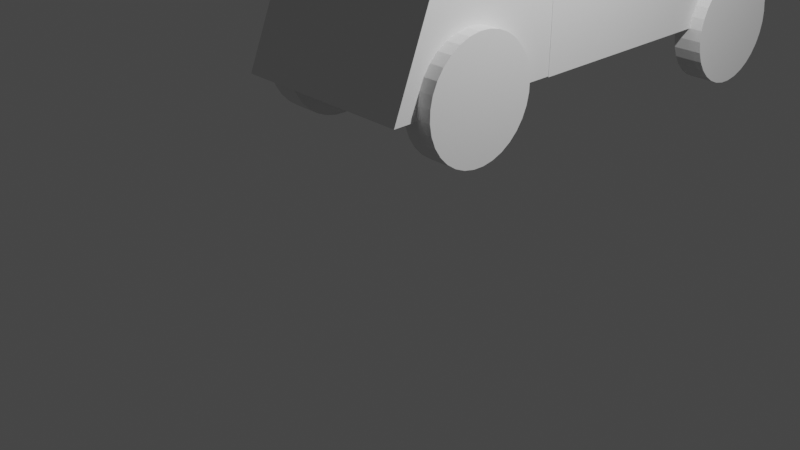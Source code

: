 # Source: LAB1.blend  (saved by Blender 3.1.7; exported with 4.5.12 LTS)
import bpy
from mathutils import Matrix  # noqa: F401  (used for matrix-valued properties, if any)

bpy.ops.wm.read_factory_settings(use_empty=True)
scene = bpy.context.scene
scene.name = 'Scene'

# ---- collections
col_collection = bpy.data.collections.new('Collection'); scene.collection.children.link(col_collection)

# ---- world
world_world = bpy.data.worlds.new('World'); scene.world = world_world
world_world.use_nodes = True; world_world.node_tree.nodes.clear()
_N = world_world.node_tree.nodes; _L = world_world.node_tree.links
n0 = _N.new('ShaderNodeOutputWorld'); n0.name = 'World Output'; n0.location = (300, 300)
n1 = _N.new('ShaderNodeBackground'); n1.name = 'Background'; n1.location = (10, 300)
n1.inputs[0].default_value = (0.05088, 0.05088, 0.05088, 1.0)
_L.new(n1.outputs[0], n0.inputs[0])
n0.is_active_output = True
world_world.color = (0.05088, 0.05088, 0.05088)
world_world.use_sun_shadow = False
world_world.sun_shadow_jitter_overblur = 0.0

# ---- cameras
cam_camera = bpy.data.cameras.new('Camera')
cam_camera.clip_end = 100.0
cam_camera.ortho_scale = 7.314

# ---- lights
light_light = bpy.data.lights.new('Light', 'POINT')
light_light.transmission_factor = 0.0
light_light.energy = 1000.0
light_light.shadow_soft_size = 0.1
light_light.shadow_maximum_resolution = 0.006
light_light.use_absolute_resolution = True

# ---- meshes
me_kostka_003 = bpy.data.meshes.new('Kostka.003')
me_kostka_003.from_pydata([(-1.0, -1.0, -1.0), (-0.9846, -0.4897, 0.2969), (-1.0, 1.0, -1.0), (-1.0, 1.0, 1.0), (1.0, -1.0, -1.0), (1.0, -0.4897, 0.3082), (1.0, 1.0, -1.0), (1.0, 1.0, 1.0)], [], [(0, 1, 3, 2), (2, 3, 7, 6), (6, 7, 5, 4), (4, 5, 1, 0), (2, 6, 4, 0), (7, 3, 1, 5)])
_uv = me_kostka_003.uv_layers.new(name='MapaUV')
_uv.uv.foreach_set('vector', [0.375, 0.0, 0.625, 0.0, 0.625, 0.25, 0.375, 0.25, 0.375, 0.25, 0.625, 0.25, 0.625, 0.5, 0.375, 0.5, 0.375, 0.5, 0.625, 0.5, 0.625, 0.75, 0.375, 0.75, 0.375, 0.75, 0.625, 0.75, 0.625, 1.0, 0.375, 1.0, 0.125, 0.5, 0.375, 0.5, 0.375, 0.75, 0.125, 0.75, 0.625, 0.5, 0.875, 0.5, 0.875, 0.75, 0.625, 0.75])
me_kostka_003.use_remesh_fix_poles = True
me_kostka_003.use_remesh_preserve_attributes = False
me_kostka_003.update()
me_kostka_004 = bpy.data.meshes.new('Kostka.004')
me_kostka_004.from_pydata([(-1.0, -1.0, -1.0), (-0.777, -0.777, 1.0), (-1.0, 2.895, -1.0), (-0.777, 2.672, 1.0), (1.0, -1.0, -1.0), (0.777, -0.777, 1.0), (1.0, 2.895, -1.0), (0.777, 2.672, 1.0), (-1.0, -1.0, 1.0), (-1.0, 2.895, 1.0), (1.0, 2.895, 1.0), (1.0, -1.0, 1.0), (-0.777, -0.777, -0.3736), (-0.777, 2.672, -0.3736), (0.777, 2.672, -0.3736), (0.777, -0.777, -0.3736)], [], [(0, 8, 9, 2), (2, 9, 10, 6), (6, 10, 11, 4), (4, 11, 8, 0), (2, 6, 4, 0), (5, 7, 14, 15), (1, 3, 9, 8), (3, 7, 10, 9), (7, 5, 11, 10), (5, 1, 8, 11), (14, 13, 12, 15), (3, 1, 12, 13), (1, 5, 15, 12), (7, 3, 13, 14)])
_uv = me_kostka_004.uv_layers.new(name='MapaUV')
_uv.uv.foreach_set('vector', [0.375, 0.0, 0.625, 0.0, 0.625, 0.25, 0.375, 0.25, 0.375, 0.25, 0.625, 0.25, 0.625, 0.5, 0.375, 0.5, 0.375, 0.5, 0.625, 0.5, 0.625, 0.75, 0.375, 0.75, 0.375, 0.75, 0.625, 0.75, 0.625, 1.0, 0.375, 1.0, 0.125, 0.5, 0.375, 0.5, 0.375, 0.75, 0.125, 0.75, 0.6529, 0.7357, 0.6529, 0.5143, 0.6529, 0.5143, 0.6529, 0.7357, 0.8471, 0.7357, 0.8471, 0.5143, 0.875, 0.5, 0.875, 0.75, 0.8471, 0.5143, 0.6529, 0.5143, 0.625, 0.5, 0.875, 0.5, 0.6529, 0.5143, 0.6529, 0.7357, 0.625, 0.75, 0.625, 0.5, 0.6529, 0.7357, 0.8471, 0.7357, 0.875, 0.75, 0.625, 0.75, 0.6529, 0.5143, 0.8471, 0.5143, 0.8471, 0.7357, 0.6529, 0.7357, 0.8471, 0.5143, 0.8471, 0.7357, 0.8471, 0.7357, 0.8471, 0.5143, 0.8471, 0.7357, 0.6529, 0.7357, 0.6529, 0.7357, 0.8471, 0.7357, 0.6529, 0.5143, 0.8471, 0.5143, 0.8471, 0.5143, 0.6529, 0.5143])
me_kostka_004.use_remesh_fix_poles = True
me_kostka_004.use_remesh_preserve_attributes = False
me_kostka_004.update()
me_kostka_005 = bpy.data.meshes.new('Kostka.005')
me_kostka_005.from_pydata([(-0.9846, -0.4897, -1.703), (-1.0, 0.2585, -0.6571), (-1.0, 1.0, -1.0), (-1.0, 1.0, -0.6571), (1.0, -0.4897, -1.692), (1.0, 0.2585, -0.6571), (1.0, 1.0, -1.0), (1.0, 1.0, -0.6571), (-0.4867, 0.4793, -0.09212), (-0.4867, 0.4793, -1.222), (0.4204, 0.4874, -1.222), (0.4204, 0.4874, -0.09212), (0.434, 0.4861, -1.222), (0.434, 0.4861, -0.09212), (0.4471, 0.4821, -1.222), (0.4471, 0.4821, -0.09212), (0.4592, 0.4756, -1.222), (0.4592, 0.4756, -0.09212), (0.4699, 0.4669, -1.222), (0.4699, 0.4669, -0.09212), (0.4786, 0.4563, -1.222), (0.4786, 0.4563, -0.09212), (0.485, 0.4442, -1.222), (0.485, 0.4442, -0.09212), (0.489, 0.4311, -1.222), (0.489, 0.4311, -0.09212), (0.4904, 0.4174, -1.222), (0.4904, 0.4174, -0.09212), (0.489, 0.4037, -1.222), (0.489, 0.4037, -0.09212), (0.485, 0.3906, -1.222), (0.485, 0.3906, -0.09212), (0.4786, 0.3785, -1.222), (0.4786, 0.3785, -0.09212), (0.4699, 0.3679, -1.222), (0.4699, 0.3679, -0.09212), (0.4592, 0.3592, -1.222), (0.4592, 0.3592, -0.09212), (0.4471, 0.3527, -1.222), (0.4471, 0.3527, -0.09212), (0.434, 0.3488, -1.222), (0.434, 0.3488, -0.09212), (0.4204, 0.3474, -1.222), (0.4204, 0.3474, -0.09212), (0.4067, 0.3488, -1.222), (0.4067, 0.3488, -0.09212), (0.3936, 0.3527, -1.222), (0.3936, 0.3527, -0.09212), (0.3815, 0.3592, -1.222), (0.3815, 0.3592, -0.09212), (0.3709, 0.3679, -1.222), (0.3709, 0.3679, -0.09212), (0.3622, 0.3785, -1.222), (0.3622, 0.3785, -0.09212), (0.3557, 0.3906, -1.222), (0.3557, 0.3906, -0.09212), (0.3517, 0.4037, -1.222), (0.3517, 0.4037, -0.09212), (0.3504, 0.4174, -1.222), (0.3504, 0.4174, -0.09212), (0.3517, 0.4311, -1.222), (0.3517, 0.4311, -0.09212), (0.3557, 0.4442, -1.222), (0.3557, 0.4442, -0.09212), (0.3622, 0.4563, -1.222), (0.3622, 0.4563, -0.09212), (0.3709, 0.4669, -1.222), (0.3709, 0.4669, -0.09212), (0.3815, 0.4756, -1.222), (0.3815, 0.4756, -0.09212), (0.3936, 0.4821, -1.222), (0.3936, 0.4821, -0.09212), (0.4067, 0.4861, -1.222), (0.4067, 0.4861, -0.09212), (-0.4731, 0.478, -1.222), (-0.4731, 0.478, -0.09212), (-0.4599, 0.474, -1.222), (-0.4599, 0.474, -0.09212), (-0.4478, 0.4675, -1.222), (-0.4478, 0.4675, -0.09212), (-0.4372, 0.4588, -1.222), (-0.4372, 0.4588, -0.09212), (-0.4285, 0.4482, -1.222), (-0.4285, 0.4482, -0.09212), (-0.4221, 0.4361, -1.222), (-0.4221, 0.4361, -0.09212), (-0.4181, 0.423, -1.222), (-0.4181, 0.423, -0.09212), (-0.4167, 0.4093, -1.222), (-0.4167, 0.4093, -0.09212), (-0.4181, 0.3957, -1.222), (-0.4181, 0.3957, -0.09212), (-0.4221, 0.3825, -1.222), (-0.4221, 0.3825, -0.09212), (-0.4285, 0.3704, -1.222), (-0.4285, 0.3704, -0.09212), (-0.4372, 0.3598, -1.222), (-0.4372, 0.3598, -0.09212), (-0.4478, 0.3511, -1.222), (-0.4478, 0.3511, -0.09212), (-0.4599, 0.3447, -1.222), (-0.4599, 0.3447, -0.09212), (-0.4731, 0.3407, -1.222), (-0.4731, 0.3407, -0.09212), (-0.4867, 0.3393, -1.222), (-0.4867, 0.3393, -0.09212), (-0.5004, 0.3407, -1.222), (-0.5004, 0.3407, -0.09212), (-0.5135, 0.3447, -1.222), (-0.5135, 0.3447, -0.09212), (-0.5256, 0.3511, -1.222), (-0.5256, 0.3511, -0.09212), (-0.5362, 0.3598, -1.222), (-0.5362, 0.3598, -0.09212), (-0.5449, 0.3704, -1.222), (-0.5449, 0.3704, -0.09212), (-0.5514, 0.3825, -1.222), (-0.5514, 0.3825, -0.09212), (-0.5554, 0.3957, -1.222), (-0.5554, 0.3957, -0.09212), (-0.5567, 0.4093, -1.222), (-0.5567, 0.4093, -0.09212), (-0.5554, 0.423, -1.222), (-0.5554, 0.423, -0.09212), (-0.5514, 0.4361, -1.222), (-0.5514, 0.4361, -0.09212), (-0.5449, 0.4482, -1.222), (-0.5449, 0.4482, -0.09212), (-0.5362, 0.4588, -1.222), (-0.5362, 0.4588, -0.09212), (-0.5256, 0.4675, -1.222), (-0.5256, 0.4675, -0.09212), (-0.5135, 0.474, -1.222), (-0.5135, 0.474, -0.09212), (-0.5004, 0.478, -1.222), (-0.5004, 0.478, -0.09212)], [], [(0, 1, 3, 2), (2, 3, 7, 6), (6, 7, 5, 4), (4, 5, 1, 0), (2, 6, 4, 0), (7, 3, 1, 5), (75, 8, 135, 133, 131, 129, 127, 125, 123, 121, 119, 117, 115, 113, 111, 109, 107, 105, 103, 101, 99, 97, 95, 93, 91, 89, 87, 85, 83, 81, 79, 77), (10, 11, 13, 12), (130, 131, 133, 132), (12, 13, 15, 14), (128, 129, 131, 130), (14, 15, 17, 16), (126, 127, 129, 128), (16, 17, 19, 18), (124, 125, 127, 126), (18, 19, 21, 20), (122, 123, 125, 124), (20, 21, 23, 22), (120, 121, 123, 122), (22, 23, 25, 24), (118, 119, 121, 120), (24, 25, 27, 26), (116, 117, 119, 118), (26, 27, 29, 28), (114, 115, 117, 116), (28, 29, 31, 30), (112, 113, 115, 114), (30, 31, 33, 32), (110, 111, 113, 112), (32, 33, 35, 34), (108, 109, 111, 110), (34, 35, 37, 36), (106, 107, 109, 108), (36, 37, 39, 38), (104, 105, 107, 106), (38, 39, 41, 40), (102, 103, 105, 104), (40, 41, 43, 42), (100, 101, 103, 102), (42, 43, 45, 44), (98, 99, 101, 100), (44, 45, 47, 46), (96, 97, 99, 98), (46, 47, 49, 48), (94, 95, 97, 96), (48, 49, 51, 50), (92, 93, 95, 94), (50, 51, 53, 52), (90, 91, 93, 92), (52, 53, 55, 54), (88, 89, 91, 90), (54, 55, 57, 56), (86, 87, 89, 88), (56, 57, 59, 58), (84, 85, 87, 86), (58, 59, 61, 60), (82, 83, 85, 84), (60, 61, 63, 62), (80, 81, 83, 82), (62, 63, 65, 64), (78, 79, 81, 80), (64, 65, 67, 66), (9, 74, 76, 78, 80, 82, 84, 86, 88, 90, 92, 94, 96, 98, 100, 102, 104, 106, 108, 110, 112, 114, 116, 118, 120, 122, 124, 126, 128, 130, 132, 134), (76, 77, 79, 78), (66, 67, 69, 68), (134, 135, 8, 9), (74, 75, 77, 76), (68, 69, 71, 70), (13, 11, 73, 71, 69, 67, 65, 63, 61, 59, 57, 55, 53, 51, 49, 47, 45, 43, 41, 39, 37, 35, 33, 31, 29, 27, 25, 23, 21, 19, 17, 15), (9, 8, 75, 74), (70, 71, 73, 72), (132, 133, 135, 134), (72, 73, 11, 10), (10, 12, 14, 16, 18, 20, 22, 24, 26, 28, 30, 32, 34, 36, 38, 40, 42, 44, 46, 48, 50, 52, 54, 56, 58, 60, 62, 64, 66, 68, 70, 72)])
_uv = me_kostka_005.uv_layers.new(name='MapaUV')
_uv.uv.foreach_set('vector', [0.375, 0.0, 0.625, 0.0, 0.625, 0.25, 0.375, 0.25, 0.375, 0.25, 0.625, 0.25, 0.625, 0.5, 0.375, 0.5, 0.375, 0.5, 0.625, 0.5, 0.625, 0.75, 0.375, 0.75, 0.375, 0.75, 0.625, 0.75, 0.625, 1.0, 0.375, 1.0, 0.125, 0.5, 0.375, 0.5, 0.375, 0.75, 0.125, 0.75, 0.625, 0.5, 0.875, 0.5, 0.875, 0.75, 0.625, 0.75, 0.2968, 0.4854, 0.25, 0.49, 0.2032, 0.4854, 0.1582, 0.4717, 0.1167, 0.4496, 0.08029, 0.4197, 0.05045, 0.3833, 0.02827, 0.3418, 0.01461, 0.2968, 0.01, 0.25, 0.01461, 0.2032, 0.02827, 0.1582, 0.05045, 0.1167, 0.08029, 0.08029, 0.1167, 0.05045, 0.1582, 0.02827, 0.2032, 0.01461, 0.25, 0.01, 0.2968, 0.01461, 0.3418, 0.02827, 0.3833, 0.05045, 0.4197, 0.08029, 0.4496, 0.1167, 0.4717, 0.1582, 0.4854, 0.2032, 0.49, 0.25, 0.4854, 0.2968, 0.4717, 0.3418, 0.4496, 0.3833, 0.4197, 0.4197, 0.3833, 0.4496, 0.3418, 0.4717, 1.0, 0.5, 1.0, 1.0, 0.9688, 1.0, 0.9688, 0.5, 0.09375, 0.5, 0.09375, 1.0, 0.0625, 1.0, 0.0625, 0.5, 0.9688, 0.5, 0.9688, 1.0, 0.9375, 1.0, 0.9375, 0.5, 0.125, 0.5, 0.125, 1.0, 0.09375, 1.0, 0.09375, 0.5, 0.9375, 0.5, 0.9375, 1.0, 0.9062, 1.0, 0.9062, 0.5, 0.1562, 0.5, 0.1562, 1.0, 0.125, 1.0, 0.125, 0.5, 0.9062, 0.5, 0.9062, 1.0, 0.875, 1.0, 0.875, 0.5, 0.1875, 0.5, 0.1875, 1.0, 0.1562, 1.0, 0.1562, 0.5, 0.875, 0.5, 0.875, 1.0, 0.8438, 1.0, 0.8438, 0.5, 0.2188, 0.5, 0.2188, 1.0, 0.1875, 1.0, 0.1875, 0.5, 0.8438, 0.5, 0.8438, 1.0, 0.8125, 1.0, 0.8125, 0.5, 0.25, 0.5, 0.25, 1.0, 0.2188, 1.0, 0.2188, 0.5, 0.8125, 0.5, 0.8125, 1.0, 0.7812, 1.0, 0.7812, 0.5, 0.2812, 0.5, 0.2812, 1.0, 0.25, 1.0, 0.25, 0.5, 0.7812, 0.5, 0.7812, 1.0, 0.75, 1.0, 0.75, 0.5, 0.3125, 0.5, 0.3125, 1.0, 0.2812, 1.0, 0.2812, 0.5, 0.75, 0.5, 0.75, 1.0, 0.7188, 1.0, 0.7188, 0.5, 0.3438, 0.5, 0.3438, 1.0, 0.3125, 1.0, 0.3125, 0.5, 0.7188, 0.5, 0.7188, 1.0, 0.6875, 1.0, 0.6875, 0.5, 0.375, 0.5, 0.375, 1.0, 0.3438, 1.0, 0.3438, 0.5, 0.6875, 0.5, 0.6875, 1.0, 0.6562, 1.0, 0.6562, 0.5, 0.4062, 0.5, 0.4062, 1.0, 0.375, 1.0, 0.375, 0.5, 0.6562, 0.5, 0.6562, 1.0, 0.625, 1.0, 0.625, 0.5, 0.4375, 0.5, 0.4375, 1.0, 0.4062, 1.0, 0.4062, 0.5, 0.625, 0.5, 0.625, 1.0, 0.5938, 1.0, 0.5938, 0.5, 0.4688, 0.5, 0.4688, 1.0, 0.4375, 1.0, 0.4375, 0.5, 0.5938, 0.5, 0.5938, 1.0, 0.5625, 1.0, 0.5625, 0.5, 0.5, 0.5, 0.5, 1.0, 0.4688, 1.0, 0.4688, 0.5, 0.5625, 0.5, 0.5625, 1.0, 0.5312, 1.0, 0.5312, 0.5, 0.5312, 0.5, 0.5312, 1.0, 0.5, 1.0, 0.5, 0.5, 0.5312, 0.5, 0.5312, 1.0, 0.5, 1.0, 0.5, 0.5, 0.5625, 0.5, 0.5625, 1.0, 0.5312, 1.0, 0.5312, 0.5, 0.5, 0.5, 0.5, 1.0, 0.4688, 1.0, 0.4688, 0.5, 0.5938, 0.5, 0.5938, 1.0, 0.5625, 1.0, 0.5625, 0.5, 0.4688, 0.5, 0.4688, 1.0, 0.4375, 1.0, 0.4375, 0.5, 0.625, 0.5, 0.625, 1.0, 0.5938, 1.0, 0.5938, 0.5, 0.4375, 0.5, 0.4375, 1.0, 0.4062, 1.0, 0.4062, 0.5, 0.6562, 0.5, 0.6562, 1.0, 0.625, 1.0, 0.625, 0.5, 0.4062, 0.5, 0.4062, 1.0, 0.375, 1.0, 0.375, 0.5, 0.6875, 0.5, 0.6875, 1.0, 0.6562, 1.0, 0.6562, 0.5, 0.375, 0.5, 0.375, 1.0, 0.3438, 1.0, 0.3438, 0.5, 0.7188, 0.5, 0.7188, 1.0, 0.6875, 1.0, 0.6875, 0.5, 0.3438, 0.5, 0.3438, 1.0, 0.3125, 1.0, 0.3125, 0.5, 0.75, 0.5, 0.75, 1.0, 0.7188, 1.0, 0.7188, 0.5, 0.3125, 0.5, 0.3125, 1.0, 0.2812, 1.0, 0.2812, 0.5, 0.7812, 0.5, 0.7812, 1.0, 0.75, 1.0, 0.75, 0.5, 0.2812, 0.5, 0.2812, 1.0, 0.25, 1.0, 0.25, 0.5, 0.8125, 0.5, 0.8125, 1.0, 0.7812, 1.0, 0.7812, 0.5, 0.25, 0.5, 0.25, 1.0, 0.2188, 1.0, 0.2188, 0.5, 0.8438, 0.5, 0.8438, 1.0, 0.8125, 1.0, 0.8125, 0.5, 0.2188, 0.5, 0.2188, 1.0, 0.1875, 1.0, 0.1875, 0.5, 0.875, 0.5, 0.875, 1.0, 0.8438, 1.0, 0.8438, 0.5, 0.1875, 0.5, 0.1875, 1.0, 0.1562, 1.0, 0.1562, 0.5, 0.9062, 0.5, 0.9062, 1.0, 0.875, 1.0, 0.875, 0.5, 0.1562, 0.5, 0.1562, 1.0, 0.125, 1.0, 0.125, 0.5, 0.75, 0.49, 0.7968, 0.4854, 0.8418, 0.4717, 0.8833, 0.4496, 0.9197, 0.4197, 0.9496, 0.3833, 0.9717, 0.3418, 0.9854, 0.2968, 0.99, 0.25, 0.9854, 0.2032, 0.9717, 0.1582, 0.9496, 0.1167, 0.9197, 0.08029, 0.8833, 0.05045, 0.8418, 0.02827, 0.7968, 0.01461, 0.75, 0.01, 0.7032, 0.01461, 0.6582, 0.02827, 0.6167, 0.05045, 0.5803, 0.08029, 0.5504, 0.1167, 0.5283, 0.1582, 0.5146, 0.2032, 0.51, 0.25, 0.5146, 0.2968, 0.5283, 0.3418, 0.5504, 0.3833, 0.5803, 0.4197, 0.6167, 0.4496, 0.6582, 0.4717, 0.7032, 0.4854, 0.9375, 0.5, 0.9375, 1.0, 0.9062, 1.0, 0.9062, 0.5, 0.125, 0.5, 0.125, 1.0, 0.09375, 1.0, 0.09375, 0.5, 0.03125, 0.5, 0.03125, 1.0, 0.0, 1.0, 0.0, 0.5, 0.9688, 0.5, 0.9688, 1.0, 0.9375, 1.0, 0.9375, 0.5, 0.09375, 0.5, 0.09375, 1.0, 0.0625, 1.0, 0.0625, 0.5, 0.2968, 0.4854, 0.25, 0.49, 0.2032, 0.4854, 0.1582, 0.4717, 0.1167, 0.4496, 0.08029, 0.4197, 0.05045, 0.3833, 0.02827, 0.3418, 0.01461, 0.2968, 0.01, 0.25, 0.01461, 0.2032, 0.02827, 0.1582, 0.05045, 0.1167, 0.08029, 0.08029, 0.1167, 0.05045, 0.1582, 0.02827, 0.2032, 0.01461, 0.25, 0.01, 0.2968, 0.01461, 0.3418, 0.02827, 0.3833, 0.05045, 0.4197, 0.08029, 0.4496, 0.1167, 0.4717, 0.1582, 0.4854, 0.2032, 0.49, 0.25, 0.4854, 0.2968, 0.4717, 0.3418, 0.4496, 0.3833, 0.4197, 0.4197, 0.3833, 0.4496, 0.3418, 0.4717, 1.0, 0.5, 1.0, 1.0, 0.9688, 1.0, 0.9688, 0.5, 0.0625, 0.5, 0.0625, 1.0, 0.03125, 1.0, 0.03125, 0.5, 0.0625, 0.5, 0.0625, 1.0, 0.03125, 1.0, 0.03125, 0.5, 0.03125, 0.5, 0.03125, 1.0, 0.0, 1.0, 0.0, 0.5, 0.75, 0.49, 0.7968, 0.4854, 0.8418, 0.4717, 0.8833, 0.4496, 0.9197, 0.4197, 0.9496, 0.3833, 0.9717, 0.3418, 0.9854, 0.2968, 0.99, 0.25, 0.9854, 0.2032, 0.9717, 0.1582, 0.9496, 0.1167, 0.9197, 0.08029, 0.8833, 0.05045, 0.8418, 0.02827, 0.7968, 0.01461, 0.75, 0.01, 0.7032, 0.01461, 0.6582, 0.02827, 0.6167, 0.05045, 0.5803, 0.08029, 0.5504, 0.1167, 0.5283, 0.1582, 0.5146, 0.2032, 0.51, 0.25, 0.5146, 0.2968, 0.5283, 0.3418, 0.5504, 0.3833, 0.5803, 0.4197, 0.6167, 0.4496, 0.6582, 0.4717, 0.7032, 0.4854])
me_kostka_005.use_remesh_fix_poles = True
me_kostka_005.use_remesh_preserve_attributes = False
me_kostka_005.update()
me_walec_002 = bpy.data.meshes.new('Walec.002')
me_walec_002.from_pydata([(0.0, 0.16, -0.565), (-2.293e-08, 0.16, -0.2444), (0.03121, 0.1569, -0.565), (0.03121, 0.1569, -0.2444), (0.06123, 0.1478, -0.565), (0.06123, 0.1478, -0.2444), (0.08889, 0.133, -0.565), (0.08889, 0.133, -0.2444), (0.1131, 0.1131, -0.565), (0.1131, 0.1131, -0.2444), (0.133, 0.08889, -0.565), (0.133, 0.08889, -0.2444), (0.1478, 0.06123, -0.565), (0.1478, 0.06123, -0.2444), (0.1569, 0.03121, -0.565), (0.1569, 0.03121, -0.2444), (0.16, -6.994e-09, -0.565), (0.16, 5.533e-08, -0.2444), (0.1569, -0.03121, -0.565), (0.1569, -0.03121, -0.2444), (0.1478, -0.06123, -0.565), (0.1478, -0.06123, -0.2444), (0.133, -0.08889, -0.565), (0.133, -0.08889, -0.2444), (0.1131, -0.1131, -0.565), (0.1131, -0.1131, -0.2444), (0.08889, -0.133, -0.565), (0.08889, -0.133, -0.2444), (0.06123, -0.1478, -0.565), (0.06123, -0.1478, -0.2444), (0.03121, -0.1569, -0.565), (0.03121, -0.1569, -0.2444), (-1.399e-08, -0.16, -0.565), (-3.692e-08, -0.16, -0.2444), (-0.03121, -0.1569, -0.565), (-0.03121, -0.1569, -0.2444), (-0.06123, -0.1478, -0.565), (-0.06123, -0.1478, -0.2444), (-0.08889, -0.133, -0.565), (-0.08889, -0.133, -0.2444), (-0.1131, -0.1131, -0.565), (-0.1131, -0.1131, -0.2444), (-0.133, -0.08889, -0.565), (-0.133, -0.08889, -0.2444), (-0.1478, -0.06123, -0.565), (-0.1478, -0.06123, -0.2444), (-0.1569, -0.03121, -0.565), (-0.1569, -0.03121, -0.2444), (-0.16, 1.908e-09, -0.565), (-0.16, 6.423e-08, -0.2444), (-0.1569, 0.03121, -0.565), (-0.1569, 0.03121, -0.2444), (-0.1478, 0.06123, -0.565), (-0.1478, 0.06123, -0.2444), (-0.133, 0.08889, -0.565), (-0.133, 0.08889, -0.2444), (-0.1131, 0.1131, -0.565), (-0.1131, 0.1131, -0.2444), (-0.08889, 0.133, -0.565), (-0.08889, 0.133, -0.2444), (-0.06123, 0.1478, -0.565), (-0.06123, 0.1478, -0.2444), (-0.03121, 0.1569, -0.565), (-0.03121, 0.1569, -0.2444)], [], [(0, 1, 3, 2), (2, 3, 5, 4), (4, 5, 7, 6), (6, 7, 9, 8), (8, 9, 11, 10), (10, 11, 13, 12), (12, 13, 15, 14), (14, 15, 17, 16), (16, 17, 19, 18), (18, 19, 21, 20), (20, 21, 23, 22), (22, 23, 25, 24), (24, 25, 27, 26), (26, 27, 29, 28), (28, 29, 31, 30), (30, 31, 33, 32), (32, 33, 35, 34), (34, 35, 37, 36), (36, 37, 39, 38), (38, 39, 41, 40), (40, 41, 43, 42), (42, 43, 45, 44), (44, 45, 47, 46), (46, 47, 49, 48), (48, 49, 51, 50), (50, 51, 53, 52), (52, 53, 55, 54), (54, 55, 57, 56), (56, 57, 59, 58), (58, 59, 61, 60), (3, 1, 63, 61, 59, 57, 55, 53, 51, 49, 47, 45, 43, 41, 39, 37, 35, 33, 31, 29, 27, 25, 23, 21, 19, 17, 15, 13, 11, 9, 7, 5), (60, 61, 63, 62), (62, 63, 1, 0), (0, 2, 4, 6, 8, 10, 12, 14, 16, 18, 20, 22, 24, 26, 28, 30, 32, 34, 36, 38, 40, 42, 44, 46, 48, 50, 52, 54, 56, 58, 60, 62)])
_uv = me_walec_002.uv_layers.new(name='MapaUV')
_uv.uv.foreach_set('vector', [1.0, 0.5, 1.0, 1.0, 0.9688, 1.0, 0.9688, 0.5, 0.9688, 0.5, 0.9688, 1.0, 0.9375, 1.0, 0.9375, 0.5, 0.9375, 0.5, 0.9375, 1.0, 0.9062, 1.0, 0.9062, 0.5, 0.9062, 0.5, 0.9062, 1.0, 0.875, 1.0, 0.875, 0.5, 0.875, 0.5, 0.875, 1.0, 0.8438, 1.0, 0.8438, 0.5, 0.8438, 0.5, 0.8438, 1.0, 0.8125, 1.0, 0.8125, 0.5, 0.8125, 0.5, 0.8125, 1.0, 0.7812, 1.0, 0.7812, 0.5, 0.7812, 0.5, 0.7812, 1.0, 0.75, 1.0, 0.75, 0.5, 0.75, 0.5, 0.75, 1.0, 0.7188, 1.0, 0.7188, 0.5, 0.7188, 0.5, 0.7188, 1.0, 0.6875, 1.0, 0.6875, 0.5, 0.6875, 0.5, 0.6875, 1.0, 0.6562, 1.0, 0.6562, 0.5, 0.6562, 0.5, 0.6562, 1.0, 0.625, 1.0, 0.625, 0.5, 0.625, 0.5, 0.625, 1.0, 0.5938, 1.0, 0.5938, 0.5, 0.5938, 0.5, 0.5938, 1.0, 0.5625, 1.0, 0.5625, 0.5, 0.5625, 0.5, 0.5625, 1.0, 0.5312, 1.0, 0.5312, 0.5, 0.5312, 0.5, 0.5312, 1.0, 0.5, 1.0, 0.5, 0.5, 0.5, 0.5, 0.5, 1.0, 0.4688, 1.0, 0.4688, 0.5, 0.4688, 0.5, 0.4688, 1.0, 0.4375, 1.0, 0.4375, 0.5, 0.4375, 0.5, 0.4375, 1.0, 0.4062, 1.0, 0.4062, 0.5, 0.4062, 0.5, 0.4062, 1.0, 0.375, 1.0, 0.375, 0.5, 0.375, 0.5, 0.375, 1.0, 0.3438, 1.0, 0.3438, 0.5, 0.3438, 0.5, 0.3438, 1.0, 0.3125, 1.0, 0.3125, 0.5, 0.3125, 0.5, 0.3125, 1.0, 0.2812, 1.0, 0.2812, 0.5, 0.2812, 0.5, 0.2812, 1.0, 0.25, 1.0, 0.25, 0.5, 0.25, 0.5, 0.25, 1.0, 0.2188, 1.0, 0.2188, 0.5, 0.2188, 0.5, 0.2188, 1.0, 0.1875, 1.0, 0.1875, 0.5, 0.1875, 0.5, 0.1875, 1.0, 0.1562, 1.0, 0.1562, 0.5, 0.1562, 0.5, 0.1562, 1.0, 0.125, 1.0, 0.125, 0.5, 0.125, 0.5, 0.125, 1.0, 0.09375, 1.0, 0.09375, 0.5, 0.09375, 0.5, 0.09375, 1.0, 0.0625, 1.0, 0.0625, 0.5, 0.2968, 0.4854, 0.25, 0.49, 0.2032, 0.4854, 0.1582, 0.4717, 0.1167, 0.4496, 0.08029, 0.4197, 0.05045, 0.3833, 0.02827, 0.3418, 0.01461, 0.2968, 0.01, 0.25, 0.01461, 0.2032, 0.02827, 0.1582, 0.05045, 0.1167, 0.08029, 0.08029, 0.1167, 0.05045, 0.1582, 0.02827, 0.2032, 0.01461, 0.25, 0.01, 0.2968, 0.01461, 0.3418, 0.02827, 0.3833, 0.05045, 0.4197, 0.08029, 0.4496, 0.1167, 0.4717, 0.1582, 0.4854, 0.2032, 0.49, 0.25, 0.4854, 0.2968, 0.4717, 0.3418, 0.4496, 0.3833, 0.4197, 0.4197, 0.3833, 0.4496, 0.3418, 0.4717, 0.0625, 0.5, 0.0625, 1.0, 0.03125, 1.0, 0.03125, 0.5, 0.03125, 0.5, 0.03125, 1.0, 0.0, 1.0, 0.0, 0.5, 0.75, 0.49, 0.7968, 0.4854, 0.8418, 0.4717, 0.8833, 0.4496, 0.9197, 0.4197, 0.9496, 0.3833, 0.9717, 0.3418, 0.9854, 0.2968, 0.99, 0.25, 0.9854, 0.2032, 0.9717, 0.1582, 0.9496, 0.1167, 0.9197, 0.08029, 0.8833, 0.05045, 0.8418, 0.02827, 0.7968, 0.01461, 0.75, 0.01, 0.7032, 0.01461, 0.6582, 0.02827, 0.6167, 0.05045, 0.5803, 0.08029, 0.5504, 0.1167, 0.5283, 0.1582, 0.5146, 0.2032, 0.51, 0.25, 0.5146, 0.2968, 0.5283, 0.3418, 0.5504, 0.3833, 0.5803, 0.4197, 0.6167, 0.4496, 0.6582, 0.4717, 0.7032, 0.4854])
me_walec_002.use_remesh_fix_poles = True
me_walec_002.use_remesh_preserve_attributes = False
me_walec_002.update()
me_walec_003 = bpy.data.meshes.new('Walec.003')
me_walec_003.from_pydata([(0.0, 0.16, -0.565), (-2.293e-08, 0.16, -0.2444), (0.03121, 0.1569, -0.565), (0.03121, 0.1569, -0.2444), (0.06123, 0.1478, -0.565), (0.06123, 0.1478, -0.2444), (0.08889, 0.133, -0.565), (0.08889, 0.133, -0.2444), (0.1131, 0.1131, -0.565), (0.1131, 0.1131, -0.2444), (0.133, 0.08889, -0.565), (0.133, 0.08889, -0.2444), (0.1478, 0.06123, -0.565), (0.1478, 0.06123, -0.2444), (0.1569, 0.03121, -0.565), (0.1569, 0.03121, -0.2444), (0.16, -6.994e-09, -0.565), (0.16, 5.533e-08, -0.2444), (0.1569, -0.03121, -0.565), (0.1569, -0.03121, -0.2444), (0.1478, -0.06123, -0.565), (0.1478, -0.06123, -0.2444), (0.133, -0.08889, -0.565), (0.133, -0.08889, -0.2444), (0.1131, -0.1131, -0.565), (0.1131, -0.1131, -0.2444), (0.08889, -0.133, -0.565), (0.08889, -0.133, -0.2444), (0.06123, -0.1478, -0.565), (0.06123, -0.1478, -0.2444), (0.03121, -0.1569, -0.565), (0.03121, -0.1569, -0.2444), (-1.399e-08, -0.16, -0.565), (-3.692e-08, -0.16, -0.2444), (-0.03121, -0.1569, -0.565), (-0.03121, -0.1569, -0.2444), (-0.06123, -0.1478, -0.565), (-0.06123, -0.1478, -0.2444), (-0.08889, -0.133, -0.565), (-0.08889, -0.133, -0.2444), (-0.1131, -0.1131, -0.565), (-0.1131, -0.1131, -0.2444), (-0.133, -0.08889, -0.565), (-0.133, -0.08889, -0.2444), (-0.1478, -0.06123, -0.565), (-0.1478, -0.06123, -0.2444), (-0.1569, -0.03121, -0.565), (-0.1569, -0.03121, -0.2444), (-0.16, 1.908e-09, -0.565), (-0.16, 6.423e-08, -0.2444), (-0.1569, 0.03121, -0.565), (-0.1569, 0.03121, -0.2444), (-0.1478, 0.06123, -0.565), (-0.1478, 0.06123, -0.2444), (-0.133, 0.08889, -0.565), (-0.133, 0.08889, -0.2444), (-0.1131, 0.1131, -0.565), (-0.1131, 0.1131, -0.2444), (-0.08889, 0.133, -0.565), (-0.08889, 0.133, -0.2444), (-0.06123, 0.1478, -0.565), (-0.06123, 0.1478, -0.2444), (-0.03121, 0.1569, -0.565), (-0.03121, 0.1569, -0.2444)], [], [(0, 1, 3, 2), (2, 3, 5, 4), (4, 5, 7, 6), (6, 7, 9, 8), (8, 9, 11, 10), (10, 11, 13, 12), (12, 13, 15, 14), (14, 15, 17, 16), (16, 17, 19, 18), (18, 19, 21, 20), (20, 21, 23, 22), (22, 23, 25, 24), (24, 25, 27, 26), (26, 27, 29, 28), (28, 29, 31, 30), (30, 31, 33, 32), (32, 33, 35, 34), (34, 35, 37, 36), (36, 37, 39, 38), (38, 39, 41, 40), (40, 41, 43, 42), (42, 43, 45, 44), (44, 45, 47, 46), (46, 47, 49, 48), (48, 49, 51, 50), (50, 51, 53, 52), (52, 53, 55, 54), (54, 55, 57, 56), (56, 57, 59, 58), (58, 59, 61, 60), (3, 1, 63, 61, 59, 57, 55, 53, 51, 49, 47, 45, 43, 41, 39, 37, 35, 33, 31, 29, 27, 25, 23, 21, 19, 17, 15, 13, 11, 9, 7, 5), (60, 61, 63, 62), (62, 63, 1, 0), (0, 2, 4, 6, 8, 10, 12, 14, 16, 18, 20, 22, 24, 26, 28, 30, 32, 34, 36, 38, 40, 42, 44, 46, 48, 50, 52, 54, 56, 58, 60, 62)])
_uv = me_walec_003.uv_layers.new(name='MapaUV')
_uv.uv.foreach_set('vector', [1.0, 0.5, 1.0, 1.0, 0.9688, 1.0, 0.9688, 0.5, 0.9688, 0.5, 0.9688, 1.0, 0.9375, 1.0, 0.9375, 0.5, 0.9375, 0.5, 0.9375, 1.0, 0.9062, 1.0, 0.9062, 0.5, 0.9062, 0.5, 0.9062, 1.0, 0.875, 1.0, 0.875, 0.5, 0.875, 0.5, 0.875, 1.0, 0.8438, 1.0, 0.8438, 0.5, 0.8438, 0.5, 0.8438, 1.0, 0.8125, 1.0, 0.8125, 0.5, 0.8125, 0.5, 0.8125, 1.0, 0.7812, 1.0, 0.7812, 0.5, 0.7812, 0.5, 0.7812, 1.0, 0.75, 1.0, 0.75, 0.5, 0.75, 0.5, 0.75, 1.0, 0.7188, 1.0, 0.7188, 0.5, 0.7188, 0.5, 0.7188, 1.0, 0.6875, 1.0, 0.6875, 0.5, 0.6875, 0.5, 0.6875, 1.0, 0.6562, 1.0, 0.6562, 0.5, 0.6562, 0.5, 0.6562, 1.0, 0.625, 1.0, 0.625, 0.5, 0.625, 0.5, 0.625, 1.0, 0.5938, 1.0, 0.5938, 0.5, 0.5938, 0.5, 0.5938, 1.0, 0.5625, 1.0, 0.5625, 0.5, 0.5625, 0.5, 0.5625, 1.0, 0.5312, 1.0, 0.5312, 0.5, 0.5312, 0.5, 0.5312, 1.0, 0.5, 1.0, 0.5, 0.5, 0.5, 0.5, 0.5, 1.0, 0.4688, 1.0, 0.4688, 0.5, 0.4688, 0.5, 0.4688, 1.0, 0.4375, 1.0, 0.4375, 0.5, 0.4375, 0.5, 0.4375, 1.0, 0.4062, 1.0, 0.4062, 0.5, 0.4062, 0.5, 0.4062, 1.0, 0.375, 1.0, 0.375, 0.5, 0.375, 0.5, 0.375, 1.0, 0.3438, 1.0, 0.3438, 0.5, 0.3438, 0.5, 0.3438, 1.0, 0.3125, 1.0, 0.3125, 0.5, 0.3125, 0.5, 0.3125, 1.0, 0.2812, 1.0, 0.2812, 0.5, 0.2812, 0.5, 0.2812, 1.0, 0.25, 1.0, 0.25, 0.5, 0.25, 0.5, 0.25, 1.0, 0.2188, 1.0, 0.2188, 0.5, 0.2188, 0.5, 0.2188, 1.0, 0.1875, 1.0, 0.1875, 0.5, 0.1875, 0.5, 0.1875, 1.0, 0.1562, 1.0, 0.1562, 0.5, 0.1562, 0.5, 0.1562, 1.0, 0.125, 1.0, 0.125, 0.5, 0.125, 0.5, 0.125, 1.0, 0.09375, 1.0, 0.09375, 0.5, 0.09375, 0.5, 0.09375, 1.0, 0.0625, 1.0, 0.0625, 0.5, 0.2968, 0.4854, 0.25, 0.49, 0.2032, 0.4854, 0.1582, 0.4717, 0.1167, 0.4496, 0.08029, 0.4197, 0.05045, 0.3833, 0.02827, 0.3418, 0.01461, 0.2968, 0.01, 0.25, 0.01461, 0.2032, 0.02827, 0.1582, 0.05045, 0.1167, 0.08029, 0.08029, 0.1167, 0.05045, 0.1582, 0.02827, 0.2032, 0.01461, 0.25, 0.01, 0.2968, 0.01461, 0.3418, 0.02827, 0.3833, 0.05045, 0.4197, 0.08029, 0.4496, 0.1167, 0.4717, 0.1582, 0.4854, 0.2032, 0.49, 0.25, 0.4854, 0.2968, 0.4717, 0.3418, 0.4496, 0.3833, 0.4197, 0.4197, 0.3833, 0.4496, 0.3418, 0.4717, 0.0625, 0.5, 0.0625, 1.0, 0.03125, 1.0, 0.03125, 0.5, 0.03125, 0.5, 0.03125, 1.0, 0.0, 1.0, 0.0, 0.5, 0.75, 0.49, 0.7968, 0.4854, 0.8418, 0.4717, 0.8833, 0.4496, 0.9197, 0.4197, 0.9496, 0.3833, 0.9717, 0.3418, 0.9854, 0.2968, 0.99, 0.25, 0.9854, 0.2032, 0.9717, 0.1582, 0.9496, 0.1167, 0.9197, 0.08029, 0.8833, 0.05045, 0.8418, 0.02827, 0.7968, 0.01461, 0.75, 0.01, 0.7032, 0.01461, 0.6582, 0.02827, 0.6167, 0.05045, 0.5803, 0.08029, 0.5504, 0.1167, 0.5283, 0.1582, 0.5146, 0.2032, 0.51, 0.25, 0.5146, 0.2968, 0.5283, 0.3418, 0.5504, 0.3833, 0.5803, 0.4197, 0.6167, 0.4496, 0.6582, 0.4717, 0.7032, 0.4854])
me_walec_003.use_remesh_fix_poles = True
me_walec_003.use_remesh_preserve_attributes = False
me_walec_003.update()
me_walec_004 = bpy.data.meshes.new('Walec.004')
me_walec_004.from_pydata([(0.0, 0.16, -0.565), (-2.293e-08, 0.16, -0.2444), (0.03121, 0.1569, -0.565), (0.03121, 0.1569, -0.2444), (0.06123, 0.1478, -0.565), (0.06123, 0.1478, -0.2444), (0.08889, 0.133, -0.565), (0.08889, 0.133, -0.2444), (0.1131, 0.1131, -0.565), (0.1131, 0.1131, -0.2444), (0.133, 0.08889, -0.565), (0.133, 0.08889, -0.2444), (0.1478, 0.06123, -0.565), (0.1478, 0.06123, -0.2444), (0.1569, 0.03121, -0.565), (0.1569, 0.03121, -0.2444), (0.16, -6.994e-09, -0.565), (0.16, 5.533e-08, -0.2444), (0.1569, -0.03121, -0.565), (0.1569, -0.03121, -0.2444), (0.1478, -0.06123, -0.565), (0.1478, -0.06123, -0.2444), (0.133, -0.08889, -0.565), (0.133, -0.08889, -0.2444), (0.1131, -0.1131, -0.565), (0.1131, -0.1131, -0.2444), (0.08889, -0.133, -0.565), (0.08889, -0.133, -0.2444), (0.06123, -0.1478, -0.565), (0.06123, -0.1478, -0.2444), (0.03121, -0.1569, -0.565), (0.03121, -0.1569, -0.2444), (-1.399e-08, -0.16, -0.565), (-3.692e-08, -0.16, -0.2444), (-0.03121, -0.1569, -0.565), (-0.03121, -0.1569, -0.2444), (-0.06123, -0.1478, -0.565), (-0.06123, -0.1478, -0.2444), (-0.08889, -0.133, -0.565), (-0.08889, -0.133, -0.2444), (-0.1131, -0.1131, -0.565), (-0.1131, -0.1131, -0.2444), (-0.133, -0.08889, -0.565), (-0.133, -0.08889, -0.2444), (-0.1478, -0.06123, -0.565), (-0.1478, -0.06123, -0.2444), (-0.1569, -0.03121, -0.565), (-0.1569, -0.03121, -0.2444), (-0.16, 1.908e-09, -0.565), (-0.16, 6.423e-08, -0.2444), (-0.1569, 0.03121, -0.565), (-0.1569, 0.03121, -0.2444), (-0.1478, 0.06123, -0.565), (-0.1478, 0.06123, -0.2444), (-0.133, 0.08889, -0.565), (-0.133, 0.08889, -0.2444), (-0.1131, 0.1131, -0.565), (-0.1131, 0.1131, -0.2444), (-0.08889, 0.133, -0.565), (-0.08889, 0.133, -0.2444), (-0.06123, 0.1478, -0.565), (-0.06123, 0.1478, -0.2444), (-0.03121, 0.1569, -0.565), (-0.03121, 0.1569, -0.2444)], [], [(0, 1, 3, 2), (2, 3, 5, 4), (4, 5, 7, 6), (6, 7, 9, 8), (8, 9, 11, 10), (10, 11, 13, 12), (12, 13, 15, 14), (14, 15, 17, 16), (16, 17, 19, 18), (18, 19, 21, 20), (20, 21, 23, 22), (22, 23, 25, 24), (24, 25, 27, 26), (26, 27, 29, 28), (28, 29, 31, 30), (30, 31, 33, 32), (32, 33, 35, 34), (34, 35, 37, 36), (36, 37, 39, 38), (38, 39, 41, 40), (40, 41, 43, 42), (42, 43, 45, 44), (44, 45, 47, 46), (46, 47, 49, 48), (48, 49, 51, 50), (50, 51, 53, 52), (52, 53, 55, 54), (54, 55, 57, 56), (56, 57, 59, 58), (58, 59, 61, 60), (3, 1, 63, 61, 59, 57, 55, 53, 51, 49, 47, 45, 43, 41, 39, 37, 35, 33, 31, 29, 27, 25, 23, 21, 19, 17, 15, 13, 11, 9, 7, 5), (60, 61, 63, 62), (62, 63, 1, 0), (0, 2, 4, 6, 8, 10, 12, 14, 16, 18, 20, 22, 24, 26, 28, 30, 32, 34, 36, 38, 40, 42, 44, 46, 48, 50, 52, 54, 56, 58, 60, 62)])
_uv = me_walec_004.uv_layers.new(name='MapaUV')
_uv.uv.foreach_set('vector', [1.0, 0.5, 1.0, 1.0, 0.9688, 1.0, 0.9688, 0.5, 0.9688, 0.5, 0.9688, 1.0, 0.9375, 1.0, 0.9375, 0.5, 0.9375, 0.5, 0.9375, 1.0, 0.9062, 1.0, 0.9062, 0.5, 0.9062, 0.5, 0.9062, 1.0, 0.875, 1.0, 0.875, 0.5, 0.875, 0.5, 0.875, 1.0, 0.8438, 1.0, 0.8438, 0.5, 0.8438, 0.5, 0.8438, 1.0, 0.8125, 1.0, 0.8125, 0.5, 0.8125, 0.5, 0.8125, 1.0, 0.7812, 1.0, 0.7812, 0.5, 0.7812, 0.5, 0.7812, 1.0, 0.75, 1.0, 0.75, 0.5, 0.75, 0.5, 0.75, 1.0, 0.7188, 1.0, 0.7188, 0.5, 0.7188, 0.5, 0.7188, 1.0, 0.6875, 1.0, 0.6875, 0.5, 0.6875, 0.5, 0.6875, 1.0, 0.6562, 1.0, 0.6562, 0.5, 0.6562, 0.5, 0.6562, 1.0, 0.625, 1.0, 0.625, 0.5, 0.625, 0.5, 0.625, 1.0, 0.5938, 1.0, 0.5938, 0.5, 0.5938, 0.5, 0.5938, 1.0, 0.5625, 1.0, 0.5625, 0.5, 0.5625, 0.5, 0.5625, 1.0, 0.5312, 1.0, 0.5312, 0.5, 0.5312, 0.5, 0.5312, 1.0, 0.5, 1.0, 0.5, 0.5, 0.5, 0.5, 0.5, 1.0, 0.4688, 1.0, 0.4688, 0.5, 0.4688, 0.5, 0.4688, 1.0, 0.4375, 1.0, 0.4375, 0.5, 0.4375, 0.5, 0.4375, 1.0, 0.4062, 1.0, 0.4062, 0.5, 0.4062, 0.5, 0.4062, 1.0, 0.375, 1.0, 0.375, 0.5, 0.375, 0.5, 0.375, 1.0, 0.3438, 1.0, 0.3438, 0.5, 0.3438, 0.5, 0.3438, 1.0, 0.3125, 1.0, 0.3125, 0.5, 0.3125, 0.5, 0.3125, 1.0, 0.2812, 1.0, 0.2812, 0.5, 0.2812, 0.5, 0.2812, 1.0, 0.25, 1.0, 0.25, 0.5, 0.25, 0.5, 0.25, 1.0, 0.2188, 1.0, 0.2188, 0.5, 0.2188, 0.5, 0.2188, 1.0, 0.1875, 1.0, 0.1875, 0.5, 0.1875, 0.5, 0.1875, 1.0, 0.1562, 1.0, 0.1562, 0.5, 0.1562, 0.5, 0.1562, 1.0, 0.125, 1.0, 0.125, 0.5, 0.125, 0.5, 0.125, 1.0, 0.09375, 1.0, 0.09375, 0.5, 0.09375, 0.5, 0.09375, 1.0, 0.0625, 1.0, 0.0625, 0.5, 0.2968, 0.4854, 0.25, 0.49, 0.2032, 0.4854, 0.1582, 0.4717, 0.1167, 0.4496, 0.08029, 0.4197, 0.05045, 0.3833, 0.02827, 0.3418, 0.01461, 0.2968, 0.01, 0.25, 0.01461, 0.2032, 0.02827, 0.1582, 0.05045, 0.1167, 0.08029, 0.08029, 0.1167, 0.05045, 0.1582, 0.02827, 0.2032, 0.01461, 0.25, 0.01, 0.2968, 0.01461, 0.3418, 0.02827, 0.3833, 0.05045, 0.4197, 0.08029, 0.4496, 0.1167, 0.4717, 0.1582, 0.4854, 0.2032, 0.49, 0.25, 0.4854, 0.2968, 0.4717, 0.3418, 0.4496, 0.3833, 0.4197, 0.4197, 0.3833, 0.4496, 0.3418, 0.4717, 0.0625, 0.5, 0.0625, 1.0, 0.03125, 1.0, 0.03125, 0.5, 0.03125, 0.5, 0.03125, 1.0, 0.0, 1.0, 0.0, 0.5, 0.75, 0.49, 0.7968, 0.4854, 0.8418, 0.4717, 0.8833, 0.4496, 0.9197, 0.4197, 0.9496, 0.3833, 0.9717, 0.3418, 0.9854, 0.2968, 0.99, 0.25, 0.9854, 0.2032, 0.9717, 0.1582, 0.9496, 0.1167, 0.9197, 0.08029, 0.8833, 0.05045, 0.8418, 0.02827, 0.7968, 0.01461, 0.75, 0.01, 0.7032, 0.01461, 0.6582, 0.02827, 0.6167, 0.05045, 0.5803, 0.08029, 0.5504, 0.1167, 0.5283, 0.1582, 0.5146, 0.2032, 0.51, 0.25, 0.5146, 0.2968, 0.5283, 0.3418, 0.5504, 0.3833, 0.5803, 0.4197, 0.6167, 0.4496, 0.6582, 0.4717, 0.7032, 0.4854])
me_walec_004.use_remesh_fix_poles = True
me_walec_004.use_remesh_preserve_attributes = False
me_walec_004.update()
me_walec_005 = bpy.data.meshes.new('Walec.005')
me_walec_005.from_pydata([(0.0, 0.16, -0.565), (-2.293e-08, 0.16, -0.2444), (0.03121, 0.1569, -0.565), (0.03121, 0.1569, -0.2444), (0.06123, 0.1478, -0.565), (0.06123, 0.1478, -0.2444), (0.08889, 0.133, -0.565), (0.08889, 0.133, -0.2444), (0.1131, 0.1131, -0.565), (0.1131, 0.1131, -0.2444), (0.133, 0.08889, -0.565), (0.133, 0.08889, -0.2444), (0.1478, 0.06123, -0.565), (0.1478, 0.06123, -0.2444), (0.1569, 0.03121, -0.565), (0.1569, 0.03121, -0.2444), (0.16, -6.994e-09, -0.565), (0.16, 5.533e-08, -0.2444), (0.1569, -0.03121, -0.565), (0.1569, -0.03121, -0.2444), (0.1478, -0.06123, -0.565), (0.1478, -0.06123, -0.2444), (0.133, -0.08889, -0.565), (0.133, -0.08889, -0.2444), (0.1131, -0.1131, -0.565), (0.1131, -0.1131, -0.2444), (0.08889, -0.133, -0.565), (0.08889, -0.133, -0.2444), (0.06123, -0.1478, -0.565), (0.06123, -0.1478, -0.2444), (0.03121, -0.1569, -0.565), (0.03121, -0.1569, -0.2444), (-1.399e-08, -0.16, -0.565), (-3.692e-08, -0.16, -0.2444), (-0.03121, -0.1569, -0.565), (-0.03121, -0.1569, -0.2444), (-0.06123, -0.1478, -0.565), (-0.06123, -0.1478, -0.2444), (-0.08889, -0.133, -0.565), (-0.08889, -0.133, -0.2444), (-0.1131, -0.1131, -0.565), (-0.1131, -0.1131, -0.2444), (-0.133, -0.08889, -0.565), (-0.133, -0.08889, -0.2444), (-0.1478, -0.06123, -0.565), (-0.1478, -0.06123, -0.2444), (-0.1569, -0.03121, -0.565), (-0.1569, -0.03121, -0.2444), (-0.16, 1.908e-09, -0.565), (-0.16, 6.423e-08, -0.2444), (-0.1569, 0.03121, -0.565), (-0.1569, 0.03121, -0.2444), (-0.1478, 0.06123, -0.565), (-0.1478, 0.06123, -0.2444), (-0.133, 0.08889, -0.565), (-0.133, 0.08889, -0.2444), (-0.1131, 0.1131, -0.565), (-0.1131, 0.1131, -0.2444), (-0.08889, 0.133, -0.565), (-0.08889, 0.133, -0.2444), (-0.06123, 0.1478, -0.565), (-0.06123, 0.1478, -0.2444), (-0.03121, 0.1569, -0.565), (-0.03121, 0.1569, -0.2444)], [], [(0, 1, 3, 2), (2, 3, 5, 4), (4, 5, 7, 6), (6, 7, 9, 8), (8, 9, 11, 10), (10, 11, 13, 12), (12, 13, 15, 14), (14, 15, 17, 16), (16, 17, 19, 18), (18, 19, 21, 20), (20, 21, 23, 22), (22, 23, 25, 24), (24, 25, 27, 26), (26, 27, 29, 28), (28, 29, 31, 30), (30, 31, 33, 32), (32, 33, 35, 34), (34, 35, 37, 36), (36, 37, 39, 38), (38, 39, 41, 40), (40, 41, 43, 42), (42, 43, 45, 44), (44, 45, 47, 46), (46, 47, 49, 48), (48, 49, 51, 50), (50, 51, 53, 52), (52, 53, 55, 54), (54, 55, 57, 56), (56, 57, 59, 58), (58, 59, 61, 60), (3, 1, 63, 61, 59, 57, 55, 53, 51, 49, 47, 45, 43, 41, 39, 37, 35, 33, 31, 29, 27, 25, 23, 21, 19, 17, 15, 13, 11, 9, 7, 5), (60, 61, 63, 62), (62, 63, 1, 0), (0, 2, 4, 6, 8, 10, 12, 14, 16, 18, 20, 22, 24, 26, 28, 30, 32, 34, 36, 38, 40, 42, 44, 46, 48, 50, 52, 54, 56, 58, 60, 62)])
_uv = me_walec_005.uv_layers.new(name='MapaUV')
_uv.uv.foreach_set('vector', [1.0, 0.5, 1.0, 1.0, 0.9688, 1.0, 0.9688, 0.5, 0.9688, 0.5, 0.9688, 1.0, 0.9375, 1.0, 0.9375, 0.5, 0.9375, 0.5, 0.9375, 1.0, 0.9062, 1.0, 0.9062, 0.5, 0.9062, 0.5, 0.9062, 1.0, 0.875, 1.0, 0.875, 0.5, 0.875, 0.5, 0.875, 1.0, 0.8438, 1.0, 0.8438, 0.5, 0.8438, 0.5, 0.8438, 1.0, 0.8125, 1.0, 0.8125, 0.5, 0.8125, 0.5, 0.8125, 1.0, 0.7812, 1.0, 0.7812, 0.5, 0.7812, 0.5, 0.7812, 1.0, 0.75, 1.0, 0.75, 0.5, 0.75, 0.5, 0.75, 1.0, 0.7188, 1.0, 0.7188, 0.5, 0.7188, 0.5, 0.7188, 1.0, 0.6875, 1.0, 0.6875, 0.5, 0.6875, 0.5, 0.6875, 1.0, 0.6562, 1.0, 0.6562, 0.5, 0.6562, 0.5, 0.6562, 1.0, 0.625, 1.0, 0.625, 0.5, 0.625, 0.5, 0.625, 1.0, 0.5938, 1.0, 0.5938, 0.5, 0.5938, 0.5, 0.5938, 1.0, 0.5625, 1.0, 0.5625, 0.5, 0.5625, 0.5, 0.5625, 1.0, 0.5312, 1.0, 0.5312, 0.5, 0.5312, 0.5, 0.5312, 1.0, 0.5, 1.0, 0.5, 0.5, 0.5, 0.5, 0.5, 1.0, 0.4688, 1.0, 0.4688, 0.5, 0.4688, 0.5, 0.4688, 1.0, 0.4375, 1.0, 0.4375, 0.5, 0.4375, 0.5, 0.4375, 1.0, 0.4062, 1.0, 0.4062, 0.5, 0.4062, 0.5, 0.4062, 1.0, 0.375, 1.0, 0.375, 0.5, 0.375, 0.5, 0.375, 1.0, 0.3438, 1.0, 0.3438, 0.5, 0.3438, 0.5, 0.3438, 1.0, 0.3125, 1.0, 0.3125, 0.5, 0.3125, 0.5, 0.3125, 1.0, 0.2812, 1.0, 0.2812, 0.5, 0.2812, 0.5, 0.2812, 1.0, 0.25, 1.0, 0.25, 0.5, 0.25, 0.5, 0.25, 1.0, 0.2188, 1.0, 0.2188, 0.5, 0.2188, 0.5, 0.2188, 1.0, 0.1875, 1.0, 0.1875, 0.5, 0.1875, 0.5, 0.1875, 1.0, 0.1562, 1.0, 0.1562, 0.5, 0.1562, 0.5, 0.1562, 1.0, 0.125, 1.0, 0.125, 0.5, 0.125, 0.5, 0.125, 1.0, 0.09375, 1.0, 0.09375, 0.5, 0.09375, 0.5, 0.09375, 1.0, 0.0625, 1.0, 0.0625, 0.5, 0.2968, 0.4854, 0.25, 0.49, 0.2032, 0.4854, 0.1582, 0.4717, 0.1167, 0.4496, 0.08029, 0.4197, 0.05045, 0.3833, 0.02827, 0.3418, 0.01461, 0.2968, 0.01, 0.25, 0.01461, 0.2032, 0.02827, 0.1582, 0.05045, 0.1167, 0.08029, 0.08029, 0.1167, 0.05045, 0.1582, 0.02827, 0.2032, 0.01461, 0.25, 0.01, 0.2968, 0.01461, 0.3418, 0.02827, 0.3833, 0.05045, 0.4197, 0.08029, 0.4496, 0.1167, 0.4717, 0.1582, 0.4854, 0.2032, 0.49, 0.25, 0.4854, 0.2968, 0.4717, 0.3418, 0.4496, 0.3833, 0.4197, 0.4197, 0.3833, 0.4496, 0.3418, 0.4717, 0.0625, 0.5, 0.0625, 1.0, 0.03125, 1.0, 0.03125, 0.5, 0.03125, 0.5, 0.03125, 1.0, 0.0, 1.0, 0.0, 0.5, 0.75, 0.49, 0.7968, 0.4854, 0.8418, 0.4717, 0.8833, 0.4496, 0.9197, 0.4197, 0.9496, 0.3833, 0.9717, 0.3418, 0.9854, 0.2968, 0.99, 0.25, 0.9854, 0.2032, 0.9717, 0.1582, 0.9496, 0.1167, 0.9197, 0.08029, 0.8833, 0.05045, 0.8418, 0.02827, 0.7968, 0.01461, 0.75, 0.01, 0.7032, 0.01461, 0.6582, 0.02827, 0.6167, 0.05045, 0.5803, 0.08029, 0.5504, 0.1167, 0.5283, 0.1582, 0.5146, 0.2032, 0.51, 0.25, 0.5146, 0.2968, 0.5283, 0.3418, 0.5504, 0.3833, 0.5803, 0.4197, 0.6167, 0.4496, 0.6582, 0.4717, 0.7032, 0.4854])
me_walec_005.use_remesh_fix_poles = True
me_walec_005.use_remesh_preserve_attributes = False
me_walec_005.update()

# ---- objects
ob_light = bpy.data.objects.new('Light', light_light)
ob_camera = bpy.data.objects.new('Camera', cam_camera)
ob_kostka = bpy.data.objects.new('Kostka', me_kostka_003)
ob_kostka_001 = bpy.data.objects.new('Kostka.001', me_kostka_004)
ob_kostka_002 = bpy.data.objects.new('Kostka.002', me_kostka_005)
ob_walec_001 = bpy.data.objects.new('Walec.001', me_walec_002)
ob_walec_002 = bpy.data.objects.new('Walec.002', me_walec_003)
ob_walec_003 = bpy.data.objects.new('Walec.003', me_walec_004)
ob_walec_004 = bpy.data.objects.new('Walec.004', me_walec_005)

# ---- transforms, parenting, visibility, modifiers, constraints
ob_light.location = (4.076, 1.005, 5.904)
ob_light.rotation_euler = (0.6503, 0.05522, 1.866)
ob_light.lock_rotations_4d = False
ob_light.empty_display_type = 'ARROWS'
ob_light.color = (0.0, 0.0, 0.0, 0.0)
ob_light.lineart.crease_threshold = 0.0
ob_camera.location = (7.359, -6.926, 4.958)
ob_camera.rotation_euler = (1.109, 0.0, 0.8149)
ob_camera.lock_rotations_4d = False
ob_camera.empty_display_type = 'ARROWS'
ob_camera.color = (0.0, 0.0, 0.0, 0.0)
ob_camera.display_type = 'WIRE'
ob_camera.lineart.crease_threshold = 0.0
ob_kostka.location = (0.0, 0.0, 2.524)
ob_kostka_001.location = (0.004519, 2.0, 2.516)
ob_kostka_002.location = (0.0, 0.0, 4.524)
ob_walec_001.location = (-0.5533, 3.993, 1.443)
ob_walec_001.rotation_euler = (-1.571, -2.276, -1.571)
ob_walec_001.scale = (4.0, 4.0, 1.0)
ob_walec_002.location = (-0.5, -0.09782, 1.596)
ob_walec_002.rotation_euler = (-1.571, -2.276, -1.571)
ob_walec_002.scale = (4.0, 4.0, 1.0)
ob_walec_003.location = (1.4, 3.993, 1.443)
ob_walec_003.rotation_euler = (-1.571, -2.276, -1.571)
ob_walec_003.scale = (4.0, 4.0, 1.0)
ob_walec_004.location = (1.405, -0.09782, 1.596)
ob_walec_004.rotation_euler = (-1.571, -2.276, -1.571)
ob_walec_004.scale = (4.0, 4.0, 1.0)

# ---- collection membership
col_collection.objects.link(ob_light)
col_collection.objects.link(ob_camera)
col_collection.objects.link(ob_kostka)
col_collection.objects.link(ob_kostka_001)
col_collection.objects.link(ob_kostka_002)
col_collection.objects.link(ob_walec_001)
col_collection.objects.link(ob_walec_002)
col_collection.objects.link(ob_walec_003)
col_collection.objects.link(ob_walec_004)

# ---- scene / render settings (as saved in the file)
scene.camera = ob_camera
scene.frame_start = 1; scene.frame_end = 250; scene.frame_set(1)
scene.render.engine = 'BLENDER_EEVEE_NEXT'
scene.cycles.sampling_pattern = 'TABULATED_SOBOL'
scene.cycles.use_light_tree = False
scene.view_settings.view_transform = 'Filmic'
bpy.context.view_layer.update()
